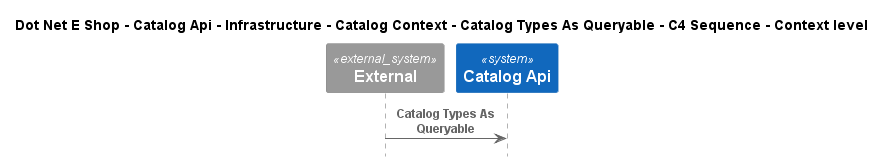

The diagram above was rendered by PlantUML. Its source (embedded in the PNG):
@startuml
!include ..\..\..\..\..\..\..\..\..\.c4s\C4_Sequence.puml

title Dot Net E Shop - Catalog Api - Infrastructure - Catalog Context - Catalog Types As Queryable - C4 Sequence - Context level

System_Ext(C4InterFlow.SoftwareSystems.ExternalSystem, "External", "")
System(DotNetEShop.SoftwareSystems.CatalogApi, "Catalog Api", "")

Rel(C4InterFlow.SoftwareSystems.ExternalSystem, DotNetEShop.SoftwareSystems.CatalogApi, "Catalog Types As Queryable")


@enduml